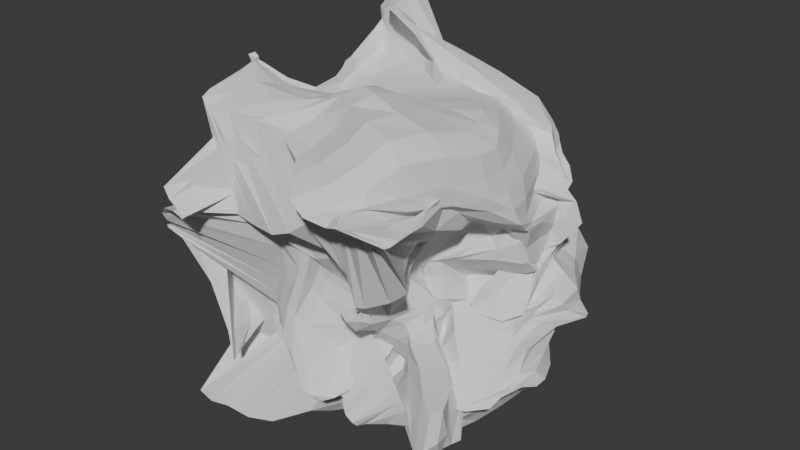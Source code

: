 # Source: GN_Mapping_Node.blend  (saved by Blender 5.4.6; exported with 4.5.12 LTS)
import bpy
from mathutils import Matrix  # noqa: F401  (used for matrix-valued properties, if any)

bpy.ops.wm.read_factory_settings(use_empty=True)
scene = bpy.context.scene
scene.name = 'Scene'

# ---- node groups
ng_mapping = bpy.data.node_groups.new('Mapping', 'GeometryNodeTree')
_s = ng_mapping.interface.new_socket(name='Vector', in_out='OUTPUT', socket_type='NodeSocketVector')
_s = ng_mapping.interface.new_socket(name='Type', in_out='INPUT', socket_type='NodeSocketMenu')
_s.default_value = 'Point'
_s = ng_mapping.interface.new_socket(name='Vector', in_out='INPUT', socket_type='NodeSocketVector')
_s.min_value = -1e+04
_s.max_value = 1e+04
_s = ng_mapping.interface.new_socket(name='Location', in_out='INPUT', socket_type='NodeSocketVector')
_s.subtype = 'TRANSLATION'
_s.min_value = -1e+04
_s.max_value = 1e+04
_s = ng_mapping.interface.new_socket(name='Rotation', in_out='INPUT', socket_type='NodeSocketVector')
_s.subtype = 'EULER'
_s.min_value = -1e+04
_s.max_value = 1e+04
_s = ng_mapping.interface.new_socket(name='Scale', in_out='INPUT', socket_type='NodeSocketVector')
_s.default_value = (1.0, 1.0, 1.0)
_s.min_value = -1e+04
_s.max_value = 1e+04
_N = ng_mapping.nodes; _L = ng_mapping.links
n0 = _N.new('ShaderNodeVectorMath'); n0.name = 'Vector Math'; n0.location = (30, -36)
n0.operation = 'SUBTRACT'
n1 = _N.new('NodeGroupOutput'); n1.name = 'Group Output'; n1.location = (1040, 40)
n2 = _N.new('NodeGroupInput'); n2.name = 'Group Input'; n2.location = (-240, -80)
n3 = _N.new('ShaderNodeVectorMath'); n3.name = 'Vector Math.001'; n3.location = (30, -296)
n3.operation = 'SCALE'
n3.inputs[1].default_value = (-1.0, -1.0, -1.0)
n3.inputs[3].default_value = -1.0
n4 = _N.new('ShaderNodeVectorRotate'); n4.name = 'Vector Rotate'; n4.location = (270, -36)
n4.rotation_type = 'EULER_XYZ'
n5 = _N.new('ShaderNodeVectorMath'); n5.name = 'Vector Math.002'; n5.location = (510, -236)
n5.operation = 'DIVIDE'
n6 = _N.new('GeometryNodeMenuSwitch'); n6.name = 'Menu Switch'; n6.location = (820, 40)
n6.enum_items.clear()
_it = n6.enum_items.new('Point')
_it = n6.enum_items.new('Texture')
_it = n6.enum_items.new('Vector')
_it = n6.enum_items.new('Normal')
n6.enum_definition.enum_definition.enum_definition.enum_definition.data_type = 'VECTOR'
n6.enum_definition.enum_definition.enum_definition.data_type = 'VECTOR'
n6.enum_definition.enum_definition.data_type = 'VECTOR'
n6.enum_definition.data_type = 'VECTOR'
n6.data_type = 'VECTOR'
n7 = _N.new('NodeFrame'); n7.name = 'Frame'; n7.location = (50, 56)
n7.label = 'Texture'
n7.width = 680
n8 = _N.new('ShaderNodeVectorMath'); n8.name = 'Vector Math.003'; n8.location = (30, -36)
n8.operation = 'MULTIPLY'
n9 = _N.new('ShaderNodeVectorRotate'); n9.name = 'Vector Rotate.001'; n9.location = (270, -36)
n9.rotation_type = 'EULER_XYZ'
n10 = _N.new('ShaderNodeVectorMath'); n10.name = 'Vector Math.004'; n10.location = (510, -36)
n11 = _N.new('NodeFrame'); n11.name = 'Frame.001'; n11.location = (50, 416)
n11.label = 'Point'
n11.width = 680
n12 = _N.new('ShaderNodeVectorMath'); n12.name = 'Vector Math.005'; n12.location = (30, -36)
n12.operation = 'MULTIPLY'
n13 = _N.new('ShaderNodeVectorRotate'); n13.name = 'Vector Rotate.002'; n13.location = (270, -36)
n13.rotation_type = 'EULER_XYZ'
n14 = _N.new('NodeFrame'); n14.name = 'Frame.002'; n14.location = (50, -464)
n14.label = 'Vector'
n14.width = 440
n15 = _N.new('ShaderNodeVectorMath'); n15.name = 'Vector Math.006'; n15.location = (30, -36)
n15.operation = 'DIVIDE'
n16 = _N.new('ShaderNodeVectorRotate'); n16.name = 'Vector Rotate.003'; n16.location = (270, -36)
n16.rotation_type = 'EULER_XYZ'
n17 = _N.new('ShaderNodeVectorMath'); n17.name = 'Vector Math.007'; n17.location = (510, -36)
n17.operation = 'NORMALIZE'
n18 = _N.new('NodeFrame'); n18.name = 'Frame.003'; n18.location = (50, -784)
n18.label = 'Normal'
n18.width = 680
n0.parent = n7
n3.parent = n7
n4.parent = n7
n5.parent = n7
n8.parent = n11
n9.parent = n11
n10.parent = n11
n12.parent = n14
n13.parent = n14
n15.parent = n18
n16.parent = n18
n17.parent = n18
_L.new(n2.outputs[1], n0.inputs[0])
_L.new(n2.outputs[2], n0.inputs[1])
_L.new(n3.outputs[0], n4.inputs[4])
_L.new(n0.outputs[0], n4.inputs[0])
_L.new(n4.outputs[0], n5.inputs[0])
_L.new(n2.outputs[4], n5.inputs[1])
_L.new(n2.outputs[3], n3.inputs[0])
_L.new(n2.outputs[0], n6.inputs[0])
_L.new(n6.outputs[0], n1.inputs[0])
_L.new(n5.outputs[0], n6.inputs[2])
_L.new(n2.outputs[1], n8.inputs[0])
_L.new(n2.outputs[4], n8.inputs[1])
_L.new(n8.outputs[0], n9.inputs[0])
_L.new(n2.outputs[3], n9.inputs[4])
_L.new(n9.outputs[0], n10.inputs[0])
_L.new(n2.outputs[2], n10.inputs[1])
_L.new(n10.outputs[0], n6.inputs[1])
_L.new(n2.outputs[1], n12.inputs[0])
_L.new(n2.outputs[4], n12.inputs[1])
_L.new(n12.outputs[0], n13.inputs[0])
_L.new(n2.outputs[3], n13.inputs[4])
_L.new(n13.outputs[0], n6.inputs[3])
_L.new(n2.outputs[1], n15.inputs[0])
_L.new(n2.outputs[4], n15.inputs[1])
_L.new(n15.outputs[0], n16.inputs[0])
_L.new(n2.outputs[3], n16.inputs[4])
_L.new(n16.outputs[0], n17.inputs[0])
_L.new(n17.outputs[0], n6.inputs[4])
n1.is_active_output = True
ng_geometry_nodes = bpy.data.node_groups.new('Geometry Nodes', 'GeometryNodeTree')
_s = ng_geometry_nodes.interface.new_socket(name='Geometry', in_out='OUTPUT', socket_type='NodeSocketGeometry')
_s = ng_geometry_nodes.interface.new_socket(name='Geometry', in_out='INPUT', socket_type='NodeSocketGeometry')
ng_geometry_nodes.is_modifier = True
_N = ng_geometry_nodes.nodes; _L = ng_geometry_nodes.links
n0 = _N.new('NodeGroupInput'); n0.name = 'Group Input'; n0.location = (-400, 0)
n1 = _N.new('NodeGroupOutput'); n1.name = 'Group Output'; n1.location = (-20, 0)
n2 = _N.new('GeometryNodeGroup'); n2.name = 'Texture Mapping'; n2.location = (-640, -100)
n2.node_tree = ng_mapping
n2.inputs[0].default_value = 'Point'
n2.inputs[2].default_value = (0.0, 0.0, 0.0)
n2.inputs[3].default_value = (0.0, 0.0, 0.0)
n2.inputs[4].default_value = (1.0, 1.0, 1.0)
n3 = _N.new('ShaderNodeTexNoise'); n3.name = 'Noise Texture'; n3.location = (-420, -100)
n3.width = 160
n3.normalize = False
n4 = _N.new('GeometryNodeSetPosition'); n4.name = 'Set Position'; n4.location = (-200, 0)
n5 = _N.new('GeometryNodeInputNamedAttribute'); n5.name = 'Named Attribute'; n5.location = (-860, -100)
n5.data_type = 'FLOAT_VECTOR'
n5.inputs[0].default_value = 'UVMap'
_L.new(n4.outputs[0], n1.inputs[0])
_L.new(n0.outputs[0], n4.inputs[0])
_L.new(n3.outputs[1], n4.inputs[3])
_L.new(n5.outputs[0], n2.inputs[1])
_L.new(n2.outputs[0], n3.inputs[0])
n1.is_active_output = True

# ---- world
world_world = bpy.data.worlds.new('World'); scene.world = world_world
world_world.use_nodes = True; world_world.node_tree.nodes.clear()
_N = world_world.node_tree.nodes; _L = world_world.node_tree.links
n0 = _N.new('ShaderNodeOutputWorld'); n0.name = 'World Output'; n0.location = (300, 300)
n1 = _N.new('ShaderNodeBackground'); n1.name = 'Background'; n1.location = (10, 300)
n1.inputs[0].default_value = (0.05088, 0.05088, 0.05088, 1.0)
_L.new(n1.outputs[0], n0.inputs[0])
n0.is_active_output = True
world_world.color = (0.05088, 0.05088, 0.05088)
world_world.use_sun_shadow = False
world_world.sun_shadow_jitter_overblur = 0.0

# ---- meshes
me_cube = bpy.data.meshes.new('Cube')
me_cube.from_pydata([(-1.0, -1.0, -1.0), (-1.0, -1.0, 1.0), (-1.0, 1.0, -1.0), (-1.0, 1.0, 1.0), (1.0, -1.0, -1.0), (1.0, -1.0, 1.0), (1.0, 1.0, -1.0), (1.0, 1.0, 1.0)], [], [(0, 1, 3, 2), (2, 3, 7, 6), (6, 7, 5, 4), (4, 5, 1, 0), (2, 6, 4, 0), (7, 3, 1, 5)])
_uv = me_cube.uv_layers.new(name='UVMap')
_uv.uv.foreach_set('vector', [0.375, 0.0, 0.625, 0.0, 0.625, 0.25, 0.375, 0.25, 0.375, 0.25, 0.625, 0.25, 0.625, 0.5, 0.375, 0.5, 0.375, 0.5, 0.625, 0.5, 0.625, 0.75, 0.375, 0.75, 0.375, 0.75, 0.625, 0.75, 0.625, 1.0, 0.375, 1.0, 0.125, 0.5, 0.375, 0.5, 0.375, 0.75, 0.125, 0.75, 0.625, 0.5, 0.875, 0.5, 0.875, 0.75, 0.625, 0.75])
me_cube.update()

# ---- objects
ob_cube = bpy.data.objects.new('Cube', me_cube)

# ---- transforms, parenting, visibility, modifiers, constraints
ob_cube.location = (0.0, 0.0, 0.0)
_m = ob_cube.modifiers.new('Subdivision', 'SUBSURF')
_m.subdivision_type = 'SIMPLE'
_m.levels = 4
_m.render_levels = 4
_m = ob_cube.modifiers.new('GeometryNodes', 'NODES')
_m.node_group = ng_geometry_nodes

# ---- collection membership
scene.collection.objects.link(ob_cube)

# ---- scene / render settings (as saved in the file)
scene.frame_start = 1; scene.frame_end = 250; scene.frame_set(1)
scene.render.engine = 'CYCLES'
scene.render.bake_bias = 0.0
scene.render.bake_samples = 0
scene.render.use_persistent_data = True
scene.render.compositor_device = 'GPU'
scene.render.compositor_denoise_device = 'GPU'
scene.cycles.sample_clamp_indirect = 100.0
scene.cycles.rolling_shutter_type = 'TOP'
scene.cycles.rolling_shutter_duration = 0.75
scene.eevee.use_taa_reprojection = False
scene.eevee.fast_gi_thickness_far = 0.0
scene.eevee.ray_tracing_options.trace_max_roughness = 0.0
bpy.context.view_layer.update()

# ---- added for rendering (the .blend has no active camera and no usable light): camera, sun
cam_auto = bpy.data.cameras.new('AutoCamera')
cam_auto.lens = 50.0
cam_auto.sensor_width = 36.0
cam_auto.clip_end = 1000.0
ob_auto_camera = bpy.data.objects.new('AutoCamera', cam_auto)
scene.collection.objects.link(ob_auto_camera)
ob_auto_camera.location = (4.80837, -5.87837, 4.0564)
ob_auto_camera.rotation_euler = (1.09748, -7.21219e-08, 0.694738)
scene.camera = ob_auto_camera
light_auto_sun = bpy.data.lights.new('AutoSun', 'SUN')
light_auto_sun.energy = 3.0
light_auto_sun.angle = 0.0523599
ob_auto_sun = bpy.data.objects.new('AutoSun', light_auto_sun)
scene.collection.objects.link(ob_auto_sun)
ob_auto_sun.rotation_euler = (0.872665, 0.174533, 0.523599)
bpy.context.view_layer.update()
